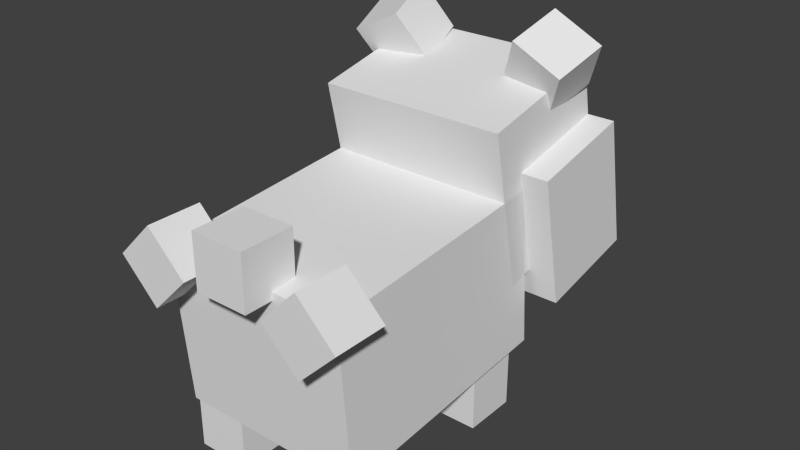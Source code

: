 # Source: Bidoof.blend  (saved by Blender 2.76.0; exported with 4.5.12 LTS)
import bpy
from mathutils import Matrix  # noqa: F401  (used for matrix-valued properties, if any)

bpy.ops.wm.read_factory_settings(use_empty=True)
scene = bpy.context.scene
scene.name = 'Scene'

# ---- collections
col_collection_1 = bpy.data.collections.new('Collection 1'); scene.collection.children.link(col_collection_1)

# ---- world
world_world = bpy.data.worlds.new('World'); scene.world = world_world
world_world.color = (0.05088, 0.05088, 0.05088)
world_world.use_sun_shadow = False
world_world.sun_shadow_jitter_overblur = 0.0
world_world.cycles.sampling_method = 'MANUAL'
world_world.cycles.sample_map_resolution = 256

# ---- meshes
me_shape1_008 = bpy.data.meshes.new('shape1.008')
me_shape1_008.from_pydata([(0.0, -0.08839, -0.0625), (-0.08839, 2.98e-07, -0.0625), (0.0, 0.08839, -0.0625), (0.08839, 2.98e-07, -0.0625), (-0.08839, 2.98e-07, 0.0625), (0.0, -0.08839, 0.0625), (0.08839, 2.98e-07, 0.0625), (0.0, 0.08839, 0.0625)], [], [(0, 1, 2, 3), (4, 5, 6, 7), (3, 2, 7, 6), (5, 4, 1, 0), (5, 0, 3, 6), (1, 4, 7, 2)])
_uv = me_shape1_008.uv_layers.new(name='UVMap')
_uv.uv.foreach_set('vector', [0.03125, 0.875, 0.0625, 0.875, 0.0625, 0.9375, 0.03125, 0.9375, 0.09375, 0.875, 0.125, 0.875, 0.125, 0.9375, 0.09375, 0.9375, 0.03125, 0.9375, 0.0625, 0.9375, 0.0625, 1.0, 0.03125, 1.0, 0.0625, 0.9375, 0.09375, 0.9375, 0.09375, 1.0, 0.0625, 1.0, 0.0, 0.875, 0.03125, 0.875, 0.03125, 0.9375, 0.0, 0.9375, 0.0625, 0.875, 0.09375, 0.875, 0.09375, 0.9375, 0.0625, 0.9375])
me_shape1_008.use_remesh_preserve_volume = False
me_shape1_008.use_remesh_preserve_attributes = False
me_shape1_008.use_mirror_vertex_groups = False
me_shape1_008.update()
me_shape1_007 = bpy.data.meshes.new('shape1.007')
me_shape1_007.from_pydata([(0.2188, -0.1649, -0.2951), (-0.2188, -0.1649, -0.2951), (-0.2188, 0.209, -0.2657), (0.2188, 0.209, -0.2657), (-0.2188, -0.209, 0.2657), (0.2188, -0.209, 0.2657), (0.2188, 0.1649, 0.2951), (-0.2188, 0.1649, 0.2951)], [], [(0, 1, 2, 3), (4, 5, 6, 7), (3, 2, 7, 6), (5, 4, 1, 0), (5, 0, 3, 6), (1, 4, 7, 2)])
_uv = me_shape1_007.uv_layers.new(name='UVMap')
_uv.uv.foreach_set('vector', [0.1406, 0.5312, 0.25, 0.5312, 0.25, 0.7188, 0.1406, 0.7188, 0.3906, 0.5312, 0.5, 0.5312, 0.5, 0.7188, 0.3906, 0.7188, 0.1406, 0.7188, 0.25, 0.7188, 0.25, 1.0, 0.1406, 1.0, 0.25, 0.7188, 0.3594, 0.7188, 0.3594, 1.0, 0.25, 1.0, 0.0, 0.5312, 0.1406, 0.5312, 0.1406, 0.7188, 0.0, 0.7188, 0.25, 0.5312, 0.3906, 0.5312, 0.3906, 0.7188, 0.25, 0.7188])
me_shape1_007.use_remesh_preserve_volume = False
me_shape1_007.use_remesh_preserve_attributes = False
me_shape1_007.use_mirror_vertex_groups = False
me_shape1_007.update()
me_head = bpy.data.meshes.new('Head')
me_head.from_pydata([(0.2188, -0.1509, -0.1918), (-0.2188, -0.1509, -0.1918), (-0.2188, 0.2159, -0.1139), (0.2188, 0.2159, -0.1139), (-0.2188, -0.2159, 0.1139), (0.2188, -0.2159, 0.1139), (0.2188, 0.1509, 0.1918), (-0.2188, 0.1509, 0.1918)], [], [(0, 1, 2, 3), (4, 5, 6, 7), (3, 2, 7, 6), (5, 4, 1, 0), (5, 0, 3, 6), (1, 4, 7, 2)])
_uv = me_head.uv_layers.new(name='UVMap')
_uv.uv.foreach_set('vector', [0.6406, 0.2188, 0.75, 0.2188, 0.75, 0.4062, 0.6406, 0.4062, 0.8281, 0.2188, 0.9375, 0.2188, 0.9375, 0.4062, 0.8281, 0.4062, 0.6406, 0.4062, 0.75, 0.4062, 0.75, 0.5625, 0.6406, 0.5625, 0.75, 0.4062, 0.8594, 0.4062, 0.8594, 0.5625, 0.75, 0.5625, 0.5625, 0.2188, 0.6406, 0.2188, 0.6406, 0.4062, 0.5625, 0.4062, 0.75, 0.2188, 0.8281, 0.2188, 0.8281, 0.4062, 0.75, 0.4062])
me_head.use_remesh_preserve_volume = False
me_head.use_remesh_preserve_attributes = False
me_head.use_mirror_vertex_groups = False
me_head.update()
me_left_ear = bpy.data.meshes.new('Left Ear')
me_left_ear.from_pydata([(0.07069, -0.002362, -0.08195), (-0.04166, -0.05716, -0.08195), (-0.0921, 0.04626, -0.03311), (0.02025, 0.1011, -0.03311), (-0.02025, -0.1011, 0.03311), (0.0921, -0.04626, 0.03311), (0.04166, 0.05716, 0.08195), (-0.07069, 0.002362, 0.08195)], [], [(0, 1, 2, 3), (4, 5, 6, 7), (3, 2, 7, 6), (5, 4, 1, 0), (5, 0, 3, 6), (1, 4, 7, 2)])
_uv = me_left_ear.uv_layers.new(name='UVMap')
_uv.uv.foreach_set('vector', [0.03125, 0.875, 0.0625, 0.875, 0.0625, 0.9375, 0.03125, 0.9375, 0.09375, 0.875, 0.125, 0.875, 0.125, 0.9375, 0.09375, 0.9375, 0.03125, 0.9375, 0.0625, 0.9375, 0.0625, 1.0, 0.03125, 1.0, 0.0625, 0.9375, 0.09375, 0.9375, 0.09375, 1.0, 0.0625, 1.0, 0.0, 0.875, 0.03125, 0.875, 0.03125, 0.9375, 0.0, 0.9375, 0.0625, 0.875, 0.09375, 0.875, 0.09375, 0.9375, 0.0625, 0.9375])
me_left_ear.use_remesh_preserve_volume = False
me_left_ear.use_remesh_preserve_attributes = False
me_left_ear.use_mirror_vertex_groups = False
me_left_ear.update()
me_shape1_006 = bpy.data.meshes.new('shape1.006')
me_shape1_006.from_pydata([(0.2812, -0.1268, -0.1548), (-0.2812, -0.1268, -0.1548), (-0.2812, 0.1788, -0.08978), (0.2812, 0.1788, -0.08978), (-0.2812, -0.1788, 0.08978), (0.2812, -0.1788, 0.08978), (0.2812, 0.1268, 0.1548), (-0.2812, 0.1268, 0.1548)], [], [(0, 1, 2, 3), (4, 5, 6, 7), (3, 2, 7, 6), (5, 4, 1, 0), (5, 0, 3, 6), (1, 4, 7, 2)])
_uv = me_shape1_006.uv_layers.new(name='UVMap')
_uv.uv.foreach_set('vector', [0.625, 0.1875, 0.7656, 0.1875, 0.7656, 0.3438, 0.625, 0.3438, 0.8281, 0.1875, 0.9688, 0.1875, 0.9688, 0.3438, 0.8281, 0.3438, 0.625, 0.3438, 0.7656, 0.3438, 0.7656, 0.4688, 0.625, 0.4688, 0.7656, 0.3438, 0.9062, 0.3438, 0.9062, 0.4688, 0.7656, 0.4688, 0.5625, 0.1875, 0.625, 0.1875, 0.625, 0.3438, 0.5625, 0.3438, 0.7656, 0.1875, 0.8281, 0.1875, 0.8281, 0.3438, 0.7656, 0.3438])
me_shape1_006.use_remesh_preserve_volume = False
me_shape1_006.use_remesh_preserve_attributes = False
me_shape1_006.use_mirror_vertex_groups = False
me_shape1_006.update()
me_face = bpy.data.meshes.new('Face')
me_face.from_pydata([(0.125, -0.07221, -0.1112), (-0.125, -0.07221, -0.1112), (-0.125, 0.1112, -0.07221), (0.125, 0.1112, -0.07221), (-0.125, -0.1112, 0.07221), (0.125, -0.1112, 0.07221), (0.125, 0.07221, 0.1112), (-0.125, 0.07221, 0.1112)], [], [(0, 1, 2, 3), (4, 5, 6, 7), (3, 2, 7, 6), (5, 4, 1, 0), (5, 0, 3, 6), (1, 4, 7, 2)])
_uv = me_face.uv_layers.new(name='UVMap')
_uv.uv.foreach_set('vector', [0.04688, 0.3438, 0.1094, 0.3438, 0.1094, 0.4375, 0.04688, 0.4375, 0.1562, 0.3438, 0.2188, 0.3438, 0.2188, 0.4375, 0.1562, 0.4375, 0.04688, 0.4375, 0.1094, 0.4375, 0.1094, 0.5312, 0.04688, 0.5312, 0.1094, 0.4375, 0.1719, 0.4375, 0.1719, 0.5312, 0.1094, 0.5312, 0.0, 0.3438, 0.04688, 0.3438, 0.04688, 0.4375, 0.0, 0.4375, 0.1094, 0.3438, 0.1562, 0.3438, 0.1562, 0.4375, 0.1094, 0.4375])
me_face.use_remesh_preserve_volume = False
me_face.use_remesh_preserve_attributes = False
me_face.use_mirror_vertex_groups = False
me_face.update()
me_right_ear = bpy.data.meshes.new('Right Ear')
me_right_ear.from_pydata([(0.04166, -0.05716, -0.08195), (-0.07069, -0.002362, -0.08195), (-0.02025, 0.1011, -0.03311), (0.0921, 0.04626, -0.03311), (-0.0921, -0.04626, 0.03311), (0.02025, -0.1011, 0.03311), (0.07069, 0.002362, 0.08195), (-0.04166, 0.05716, 0.08195)], [], [(0, 1, 2, 3), (4, 5, 6, 7), (3, 2, 7, 6), (5, 4, 1, 0), (5, 0, 3, 6), (1, 4, 7, 2)])
_uv = me_right_ear.uv_layers.new(name='UVMap')
_uv.uv.foreach_set('vector', [0.03125, 0.875, 0.0625, 0.875, 0.0625, 0.9375, 0.03125, 0.9375, 0.09375, 0.875, 0.125, 0.875, 0.125, 0.9375, 0.09375, 0.9375, 0.03125, 0.9375, 0.0625, 0.9375, 0.0625, 1.0, 0.03125, 1.0, 0.0625, 0.9375, 0.09375, 0.9375, 0.09375, 1.0, 0.0625, 1.0, 0.0, 0.875, 0.03125, 0.875, 0.03125, 0.9375, 0.0, 0.9375, 0.0625, 0.875, 0.09375, 0.875, 0.09375, 0.9375, 0.0625, 0.9375])
me_right_ear.use_remesh_preserve_volume = False
me_right_ear.use_remesh_preserve_attributes = False
me_right_ear.use_mirror_vertex_groups = False
me_right_ear.update()
me_teeth = bpy.data.meshes.new('Teeth')
me_teeth.from_pydata([(0.0625, -0.0625, 0.0), (-0.0625, -0.0625, 0.0), (-0.0625, 0.0625, 0.0), (0.0625, 0.0625, 0.0)], [], [(1, 2, 3, 0)])
_uv = me_teeth.uv_layers.new(name='UVMap')
_uv.uv.foreach_set('vector', [0.03125, 0.25, 0.03125, 0.3125, 0.0625, 0.3125, 0.0625, 0.25])
me_teeth.use_remesh_preserve_volume = False
me_teeth.use_remesh_preserve_attributes = False
me_teeth.use_mirror_vertex_groups = False
me_teeth.update()
me_legfrontright = bpy.data.meshes.new('legfrontright')
me_legfrontright.from_pydata([(0.0625, -0.1875, -0.0625), (-0.0625, -0.1875, -0.0625), (-0.0625, 0.0, -0.0625), (0.0625, 0.0, -0.0625), (-0.0625, -0.1875, 0.0625), (0.0625, -0.1875, 0.0625), (0.0625, 0.0, 0.0625), (-0.0625, 0.0, 0.0625)], [], [(0, 1, 2, 3), (4, 5, 6, 7), (3, 2, 7, 6), (5, 4, 1, 0), (5, 0, 3, 6), (1, 4, 7, 2)])
_uv = me_legfrontright.uv_layers.new(name='UVMap')
_uv.uv.foreach_set('vector', [0.5, 0.8438, 0.5312, 0.8438, 0.5312, 0.9375, 0.5, 0.9375, 0.5625, 0.8438, 0.5938, 0.8438, 0.5938, 0.9375, 0.5625, 0.9375, 0.5, 0.9375, 0.5312, 0.9375, 0.5312, 1.0, 0.5, 1.0, 0.5312, 0.9375, 0.5625, 0.9375, 0.5625, 1.0, 0.5312, 1.0, 0.4688, 0.8438, 0.5, 0.8438, 0.5, 0.9375, 0.4688, 0.9375, 0.5312, 0.8438, 0.5625, 0.8438, 0.5625, 0.9375, 0.5312, 0.9375])
me_legfrontright.use_remesh_preserve_volume = False
me_legfrontright.use_remesh_preserve_attributes = False
me_legfrontright.use_mirror_vertex_groups = False
me_legfrontright.update()
me_legfrontleft = bpy.data.meshes.new('legfrontleft')
me_legfrontleft.from_pydata([(0.0625, -0.1875, -0.0625), (-0.0625, -0.1875, -0.0625), (-0.0625, 0.0, -0.0625), (0.0625, 0.0, -0.0625), (-0.0625, -0.1875, 0.0625), (0.0625, -0.1875, 0.0625), (0.0625, 0.0, 0.0625), (-0.0625, 0.0, 0.0625)], [], [(0, 1, 2, 3), (4, 5, 6, 7), (3, 2, 7, 6), (5, 4, 1, 0), (5, 0, 3, 6), (1, 4, 7, 2)])
_uv = me_legfrontleft.uv_layers.new(name='UVMap')
_uv.uv.foreach_set('vector', [0.5, 0.8438, 0.5312, 0.8438, 0.5312, 0.9375, 0.5, 0.9375, 0.5625, 0.8438, 0.5938, 0.8438, 0.5938, 0.9375, 0.5625, 0.9375, 0.5, 0.9375, 0.5312, 0.9375, 0.5312, 1.0, 0.5, 1.0, 0.5312, 0.9375, 0.5625, 0.9375, 0.5625, 1.0, 0.5312, 1.0, 0.4688, 0.8438, 0.5, 0.8438, 0.5, 0.9375, 0.4688, 0.9375, 0.5312, 0.8438, 0.5625, 0.8438, 0.5625, 0.9375, 0.5312, 0.9375])
me_legfrontleft.use_remesh_preserve_volume = False
me_legfrontleft.use_remesh_preserve_attributes = False
me_legfrontleft.use_mirror_vertex_groups = False
me_legfrontleft.update()
me_leghindright = bpy.data.meshes.new('leghindright')
me_leghindright.from_pydata([(0.0625, -0.1875, -0.0625), (-0.0625, -0.1875, -0.0625), (-0.0625, 0.0, -0.0625), (0.0625, 0.0, -0.0625), (-0.0625, -0.1875, 0.0625), (0.0625, -0.1875, 0.0625), (0.0625, 0.0, 0.0625), (-0.0625, 0.0, 0.0625)], [], [(0, 1, 2, 3), (4, 5, 6, 7), (3, 2, 7, 6), (5, 4, 1, 0), (5, 0, 3, 6), (1, 4, 7, 2)])
_uv = me_leghindright.uv_layers.new(name='UVMap')
_uv.uv.foreach_set('vector', [0.5, 0.8438, 0.5312, 0.8438, 0.5312, 0.9375, 0.5, 0.9375, 0.5625, 0.8438, 0.5938, 0.8438, 0.5938, 0.9375, 0.5625, 0.9375, 0.5, 0.9375, 0.5312, 0.9375, 0.5312, 1.0, 0.5, 1.0, 0.5312, 0.9375, 0.5625, 0.9375, 0.5625, 1.0, 0.5312, 1.0, 0.4688, 0.8438, 0.5, 0.8438, 0.5, 0.9375, 0.4688, 0.9375, 0.5312, 0.8438, 0.5625, 0.8438, 0.5625, 0.9375, 0.5312, 0.9375])
me_leghindright.use_remesh_preserve_volume = False
me_leghindright.use_remesh_preserve_attributes = False
me_leghindright.use_mirror_vertex_groups = False
me_leghindright.update()
me_leghindleft = bpy.data.meshes.new('leghindleft')
me_leghindleft.from_pydata([(0.0625, -0.1875, -0.0625), (-0.0625, -0.1875, -0.0625), (-0.0625, 0.0, -0.0625), (0.0625, 0.0, -0.0625), (-0.0625, -0.1875, 0.0625), (0.0625, -0.1875, 0.0625), (0.0625, 0.0, 0.0625), (-0.0625, 0.0, 0.0625)], [], [(0, 1, 2, 3), (4, 5, 6, 7), (3, 2, 7, 6), (5, 4, 1, 0), (5, 0, 3, 6), (1, 4, 7, 2)])
_uv = me_leghindleft.uv_layers.new(name='UVMap')
_uv.uv.foreach_set('vector', [0.5, 0.8438, 0.5312, 0.8438, 0.5312, 0.9375, 0.5, 0.9375, 0.5625, 0.8438, 0.5938, 0.8438, 0.5938, 0.9375, 0.5625, 0.9375, 0.5, 0.9375, 0.5312, 0.9375, 0.5312, 1.0, 0.5, 1.0, 0.5312, 0.9375, 0.5625, 0.9375, 0.5625, 1.0, 0.5312, 1.0, 0.4688, 0.8438, 0.5, 0.8438, 0.5, 0.9375, 0.4688, 0.9375, 0.5312, 0.8438, 0.5625, 0.8438, 0.5625, 0.9375, 0.5312, 0.9375])
me_leghindleft.use_remesh_preserve_volume = False
me_leghindleft.use_remesh_preserve_attributes = False
me_leghindleft.use_mirror_vertex_groups = False
me_leghindleft.update()
me_shape1_001 = bpy.data.meshes.new('shape1.001')
me_shape1_001.from_pydata([(0.08839, 2.682e-07, -0.0625), (0.0, -0.08839, -0.0625), (-0.08839, 2.682e-07, -0.0625), (0.0, 0.08839, -0.0625), (0.0, -0.08839, 0.0625), (0.08839, 2.682e-07, 0.0625), (0.0, 0.08839, 0.0625), (-0.08839, 2.682e-07, 0.0625)], [], [(0, 1, 2, 3), (4, 5, 6, 7), (3, 2, 7, 6), (5, 4, 1, 0), (5, 0, 3, 6), (1, 4, 7, 2)])
_uv = me_shape1_001.uv_layers.new(name='UVMap')
_uv.uv.foreach_set('vector', [0.03125, 0.875, 0.0625, 0.875, 0.0625, 0.9375, 0.03125, 0.9375, 0.09375, 0.875, 0.125, 0.875, 0.125, 0.9375, 0.09375, 0.9375, 0.03125, 0.9375, 0.0625, 0.9375, 0.0625, 1.0, 0.03125, 1.0, 0.0625, 0.9375, 0.09375, 0.9375, 0.09375, 1.0, 0.0625, 1.0, 0.0, 0.875, 0.03125, 0.875, 0.03125, 0.9375, 0.0, 0.9375, 0.0625, 0.875, 0.09375, 0.875, 0.09375, 0.9375, 0.0625, 0.9375])
me_shape1_001.use_remesh_preserve_volume = False
me_shape1_001.use_remesh_preserve_attributes = False
me_shape1_001.use_mirror_vertex_groups = False
me_shape1_001.update()
me_shape1 = bpy.data.meshes.new('shape1')
me_shape1.from_pydata([(0.0625, -0.0625, -0.0625), (-0.0625, -0.0625, -0.0625), (-0.0625, 0.0625, -0.0625), (0.0625, 0.0625, -0.0625), (-0.0625, -0.0625, 0.0625), (0.0625, -0.0625, 0.0625), (0.0625, 0.0625, 0.0625), (-0.0625, 0.0625, 0.0625)], [], [(0, 1, 2, 3), (4, 5, 6, 7), (3, 2, 7, 6), (5, 4, 1, 0), (5, 0, 3, 6), (1, 4, 7, 2)])
_uv = me_shape1.uv_layers.new(name='UVMap')
_uv.uv.foreach_set('vector', [0.03125, 0.875, 0.0625, 0.875, 0.0625, 0.9375, 0.03125, 0.9375, 0.09375, 0.875, 0.125, 0.875, 0.125, 0.9375, 0.09375, 0.9375, 0.03125, 0.9375, 0.0625, 0.9375, 0.0625, 1.0, 0.03125, 1.0, 0.0625, 0.9375, 0.09375, 0.9375, 0.09375, 1.0, 0.0625, 1.0, 0.0, 0.875, 0.03125, 0.875, 0.03125, 0.9375, 0.0, 0.9375, 0.0625, 0.875, 0.09375, 0.875, 0.09375, 0.9375, 0.0625, 0.9375])
me_shape1.use_remesh_preserve_volume = False
me_shape1.use_remesh_preserve_attributes = False
me_shape1.use_mirror_vertex_groups = False
me_shape1.update()

# ---- objects
ob_shape1_008 = bpy.data.objects.new('shape1.008', me_shape1_008)
ob_shape1_007 = bpy.data.objects.new('shape1.007', me_shape1_007)
ob_head = bpy.data.objects.new('Head', me_head)
ob_left_ear = bpy.data.objects.new('Left Ear', me_left_ear)
ob_shape1_006 = bpy.data.objects.new('shape1.006', me_shape1_006)
ob_face = bpy.data.objects.new('Face', me_face)
ob_right_ear = bpy.data.objects.new('Right Ear', me_right_ear)
ob_teeth = bpy.data.objects.new('Teeth', me_teeth)
ob_legfrontright = bpy.data.objects.new('legfrontright', me_legfrontright)
ob_legfrontleft = bpy.data.objects.new('legfrontleft', me_legfrontleft)
ob_leghindright = bpy.data.objects.new('leghindright', me_leghindright)
ob_leghindleft = bpy.data.objects.new('leghindleft', me_leghindleft)
ob_shape1_001 = bpy.data.objects.new('shape1.001', me_shape1_001)
ob_shape1 = bpy.data.objects.new('shape1', me_shape1)

# ---- transforms, parenting, visibility, modifiers, constraints
ob_shape1_008.location = (0.1875, -0.375, 0.4712)
ob_shape1_008.rotation_euler = (1.571, -0.0, 0.0)
ob_shape1_008.lineart.crease_threshold = 0.0
ob_shape1_007.location = (7.451e-09, -0.07817, 0.3193)
ob_shape1_007.rotation_euler = (1.571, -0.0, 0.0)
ob_shape1_007.lineart.crease_threshold = 0.0
ob_head.parent = ob_shape1_007
ob_head.matrix_parent_inverse = Matrix(((1.0, -0.0, 0.0, -7.451e-09), (0.0, -1.629e-07, 1.0, -0.3193), (0.0, -1.0, -1.629e-07, -0.07817), (0.0, 0.0, 0.0, 1.0)))
ob_head.location = (0.0, 0.2736, 0.5312)
ob_head.rotation_euler = (1.571, -0.0, 0.0)
ob_head.lineart.crease_threshold = 0.0
ob_left_ear.parent = ob_head
ob_left_ear.matrix_parent_inverse = Matrix(((1.0, 0.0, 0.0, 0.0), (0.0, -1.629e-07, 1.0, -0.5312), (0.0, -1.0, -1.629e-07, 0.2736), (0.0, 0.0, 0.0, 1.0)))
ob_left_ear.location = (-0.1891, 0.3016, 0.7571)
ob_left_ear.rotation_euler = (1.571, -0.0, 0.0)
ob_left_ear.lineart.crease_threshold = 0.0
ob_shape1_006.parent = ob_head
ob_shape1_006.matrix_parent_inverse = Matrix(((1.0, 0.0, 0.0, 0.0), (0.0, -1.629e-07, 1.0, -0.5312), (0.0, -1.0, -1.629e-07, 0.2736), (0.0, 0.0, 0.0, 1.0)))
ob_shape1_006.location = (0.0, 0.324, 0.4432)
ob_shape1_006.rotation_euler = (1.571, -0.0, 0.0)
ob_shape1_006.lineart.crease_threshold = 0.0
ob_face.parent = ob_head
ob_face.matrix_parent_inverse = Matrix(((1.0, 0.0, 0.0, 0.0), (0.0, -1.629e-07, 1.0, -0.5312), (0.0, -1.0, -1.629e-07, 0.2736), (0.0, 0.0, 0.0, 1.0)))
ob_face.location = (0.0, 0.4389, 0.4359)
ob_face.rotation_euler = (1.571, -0.0, 0.0)
ob_face.lineart.crease_threshold = 0.0
ob_right_ear.parent = ob_head
ob_right_ear.matrix_parent_inverse = Matrix(((1.0, 0.0, 0.0, 0.0), (0.0, -1.629e-07, 1.0, -0.5312), (0.0, -1.0, -1.629e-07, 0.2736), (0.0, 0.0, 0.0, 1.0)))
ob_right_ear.location = (0.1891, 0.3041, 0.7571)
ob_right_ear.rotation_euler = (1.571, -0.0, 0.0)
ob_right_ear.lineart.crease_threshold = 0.0
ob_teeth.parent = ob_head
ob_teeth.matrix_parent_inverse = Matrix(((1.0, 0.0, 0.0, 0.0), (0.0, -1.629e-07, 1.0, -0.5312), (0.0, -1.0, -1.629e-07, 0.2736), (0.0, 0.0, 0.0, 1.0)))
ob_teeth.location = (0.0, 0.514, 0.3283)
ob_teeth.rotation_euler = (1.571, -0.0, 0.0)
ob_teeth.lineart.crease_threshold = 0.0
ob_legfrontright.location = (0.1375, 0.125, 0.1846)
ob_legfrontright.rotation_euler = (1.571, -0.0, 0.0)
ob_legfrontright.lineart.crease_threshold = 0.0
ob_legfrontleft.location = (-0.1437, 0.125, 0.1846)
ob_legfrontleft.rotation_euler = (1.571, -0.0, 0.0)
ob_legfrontleft.lineart.crease_threshold = 0.0
ob_leghindright.location = (0.1375, -0.275, 0.1846)
ob_leghindright.rotation_euler = (1.571, -0.0, 0.0)
ob_leghindright.lineart.crease_threshold = 0.0
ob_leghindleft.location = (-0.1437, -0.2812, 0.1846)
ob_leghindleft.rotation_euler = (1.571, -0.0, 0.0)
ob_leghindleft.lineart.crease_threshold = 0.0
ob_shape1_001.location = (-0.1875, -0.375, 0.4712)
ob_shape1_001.rotation_euler = (1.571, -0.0, 0.0)
ob_shape1_001.lineart.crease_threshold = 0.0
ob_shape1.location = (0.0, -0.375, 0.5283)
ob_shape1.rotation_euler = (1.571, -0.0, 0.0)
ob_shape1.lineart.crease_threshold = 0.0

# ---- collection membership
col_collection_1.objects.link(ob_shape1_008)
col_collection_1.objects.link(ob_shape1_007)
col_collection_1.objects.link(ob_head)
col_collection_1.objects.link(ob_left_ear)
col_collection_1.objects.link(ob_shape1_006)
col_collection_1.objects.link(ob_face)
col_collection_1.objects.link(ob_right_ear)
col_collection_1.objects.link(ob_teeth)
col_collection_1.objects.link(ob_legfrontright)
col_collection_1.objects.link(ob_legfrontleft)
col_collection_1.objects.link(ob_leghindright)
col_collection_1.objects.link(ob_leghindleft)
col_collection_1.objects.link(ob_shape1_001)
col_collection_1.objects.link(ob_shape1)

# ---- scene / render settings (as saved in the file)
scene.frame_start = 1; scene.frame_end = 250; scene.frame_set(1)
scene.render.engine = 'BLENDER_EEVEE_NEXT'
scene.render.resolution_percentage = 50
scene.render.dither_intensity = 0.0
scene.cycles.use_denoising = False
scene.cycles.samples = 10
scene.cycles.sampling_pattern = 'TABULATED_SOBOL'
scene.cycles.light_sampling_threshold = 0.0
scene.cycles.use_adaptive_sampling = False
scene.cycles.use_light_tree = False
scene.cycles.blur_glossy = 0.0
scene.cycles.pixel_filter_type = 'GAUSSIAN'
scene.cycles.sample_clamp_indirect = 0.0
scene.view_settings.view_transform = 'Standard'
bpy.context.view_layer.update()

# ---- added for rendering (the .blend has no active camera and no usable light): camera, sun
cam_auto = bpy.data.cameras.new('AutoCamera')
cam_auto.lens = 50.0
cam_auto.sensor_width = 36.0
cam_auto.clip_end = 1000.0
ob_auto_camera = bpy.data.objects.new('AutoCamera', cam_auto)
scene.collection.objects.link(ob_auto_camera)
ob_auto_camera.location = (1.31929, -1.52683, 1.48302)
ob_auto_camera.rotation_euler = (1.09748, -7.21219e-08, 0.694738)
scene.camera = ob_auto_camera
light_auto_sun = bpy.data.lights.new('AutoSun', 'SUN')
light_auto_sun.energy = 3.0
light_auto_sun.angle = 0.0523599
ob_auto_sun = bpy.data.objects.new('AutoSun', light_auto_sun)
scene.collection.objects.link(ob_auto_sun)
ob_auto_sun.rotation_euler = (0.872665, 0.174533, 0.523599)
bpy.context.view_layer.update()
